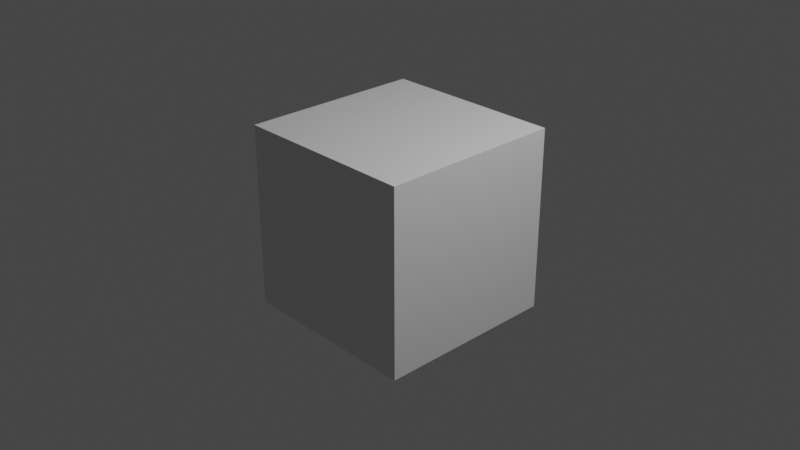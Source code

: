 # Source: 20210308_movie_motion_tracking_0001.blend  (saved by Blender 2.92.14; exported with 4.5.12 LTS)
import bpy
from mathutils import Matrix  # noqa: F401  (used for matrix-valued properties, if any)

bpy.ops.wm.read_factory_settings(use_empty=True)
scene = bpy.context.scene
scene.name = 'Scene'

# ---- collections
col_collection = bpy.data.collections.new('Collection'); scene.collection.children.link(col_collection)

# ---- materials (node trees are filled in below, after node groups)
mat_material = bpy.data.materials.new('Material')
mat_material.alpha_threshold = 0.0
mat_material.use_transparent_shadow = False
mat_material.line_color = (0.0, 0.0, 0.0, 1.0)

# ---- material node trees
mat_material.use_nodes = True; mat_material.node_tree.nodes.clear()
_N = mat_material.node_tree.nodes; _L = mat_material.node_tree.links
n0 = _N.new('ShaderNodeOutputMaterial'); n0.name = 'Material Output'; n0.location = (300, 300)
n1 = _N.new('ShaderNodeBsdfPrincipled'); n1.name = 'Principled BSDF'; n1.location = (10, 300)
n1.distribution = 'GGX'
n1.subsurface_method = 'BURLEY'
n1.inputs[2].default_value = 0.4
n1.inputs[3].default_value = 1.45
n1.inputs[27].default_value = (0.0, 0.0, 0.0, 1.0)
n1.inputs[28].default_value = 1.0
_L.new(n1.outputs[0], n0.inputs[0])
n0.is_active_output = True

# ---- world
world_world = bpy.data.worlds.new('World'); scene.world = world_world
world_world.use_nodes = True; world_world.node_tree.nodes.clear()
_N = world_world.node_tree.nodes; _L = world_world.node_tree.links
n0 = _N.new('ShaderNodeOutputWorld'); n0.name = 'World Output'; n0.location = (300, 300)
n1 = _N.new('ShaderNodeBackground'); n1.name = 'Background'; n1.location = (10, 300)
n1.inputs[0].default_value = (0.05088, 0.05088, 0.05088, 1.0)
_L.new(n1.outputs[0], n0.inputs[0])
n0.is_active_output = True
world_world.color = (0.05088, 0.05088, 0.05088)
world_world.use_sun_shadow = False
world_world.sun_shadow_jitter_overblur = 0.0

# ---- cameras
cam_camera = bpy.data.cameras.new('Camera')
cam_camera.clip_end = 100.0
cam_camera.ortho_scale = 7.314

# ---- lights
light_light = bpy.data.lights.new('Light', 'POINT')
light_light.transmission_factor = 0.0
light_light.energy = 1000.0
light_light.shadow_soft_size = 0.1
light_light.shadow_maximum_resolution = 0.006
light_light.use_absolute_resolution = True

# ---- meshes
me_cube = bpy.data.meshes.new('Cube')
me_cube.from_pydata([(1.0, 1.0, 1.0), (1.0, 1.0, -1.0), (1.0, -1.0, 1.0), (1.0, -1.0, -1.0), (-1.0, 1.0, 1.0), (-1.0, 1.0, -1.0), (-1.0, -1.0, 1.0), (-1.0, -1.0, -1.0)], [], [(0, 4, 6, 2), (3, 2, 6, 7), (7, 6, 4, 5), (5, 1, 3, 7), (1, 0, 2, 3), (5, 4, 0, 1)])
_uv = me_cube.uv_layers.new(name='UVMap')
_uv.uv.foreach_set('vector', [0.625, 0.5, 0.875, 0.5, 0.875, 0.75, 0.625, 0.75, 0.375, 0.75, 0.625, 0.75, 0.625, 1.0, 0.375, 1.0, 0.375, 0.0, 0.625, 0.0, 0.625, 0.25, 0.375, 0.25, 0.125, 0.5, 0.375, 0.5, 0.375, 0.75, 0.125, 0.75, 0.375, 0.5, 0.625, 0.5, 0.625, 0.75, 0.375, 0.75, 0.375, 0.25, 0.625, 0.25, 0.625, 0.5, 0.375, 0.5])
me_cube.materials.append(mat_material)
me_cube.use_remesh_preserve_volume = False
me_cube.use_remesh_preserve_attributes = False
me_cube.use_mirror_vertex_groups = False
me_cube.update()

# ---- objects
ob_cube = bpy.data.objects.new('Cube', me_cube)
ob_light = bpy.data.objects.new('Light', light_light)
ob_camera = bpy.data.objects.new('Camera', cam_camera)

# ---- transforms, parenting, visibility, modifiers, constraints
ob_cube.location = (0.0, 0.0, 0.0)
ob_cube.lock_rotations_4d = False
ob_cube.empty_display_type = 'ARROWS'
ob_cube.lineart.crease_threshold = 0.0
ob_light.location = (4.076, 1.005, 5.904)
ob_light.rotation_euler = (0.6503, 0.05522, 1.866)
ob_light.lock_rotations_4d = False
ob_light.empty_display_type = 'ARROWS'
ob_light.color = (0.0, 0.0, 0.0, 0.0)
ob_light.lineart.crease_threshold = 0.0
ob_camera.location = (7.359, -6.926, 4.958)
ob_camera.rotation_euler = (1.109, 0.0, 0.8149)
ob_camera.lock_rotations_4d = False
ob_camera.empty_display_type = 'ARROWS'
ob_camera.color = (0.0, 0.0, 0.0, 0.0)
ob_camera.display_type = 'WIRE'
ob_camera.lineart.crease_threshold = 0.0

# ---- collection membership
col_collection.objects.link(ob_cube)
col_collection.objects.link(ob_light)
col_collection.objects.link(ob_camera)

# ---- scene / render settings (as saved in the file)
scene.camera = ob_camera
scene.frame_start = 1; scene.frame_end = 151; scene.frame_set(20)
scene.render.engine = 'BLENDER_EEVEE_NEXT'
scene.cycles.use_denoising = False
scene.cycles.samples = 128
scene.cycles.sampling_pattern = 'TABULATED_SOBOL'
scene.cycles.use_adaptive_sampling = False
scene.cycles.use_light_tree = False
scene.view_settings.view_transform = 'Filmic'
bpy.context.view_layer.update()
